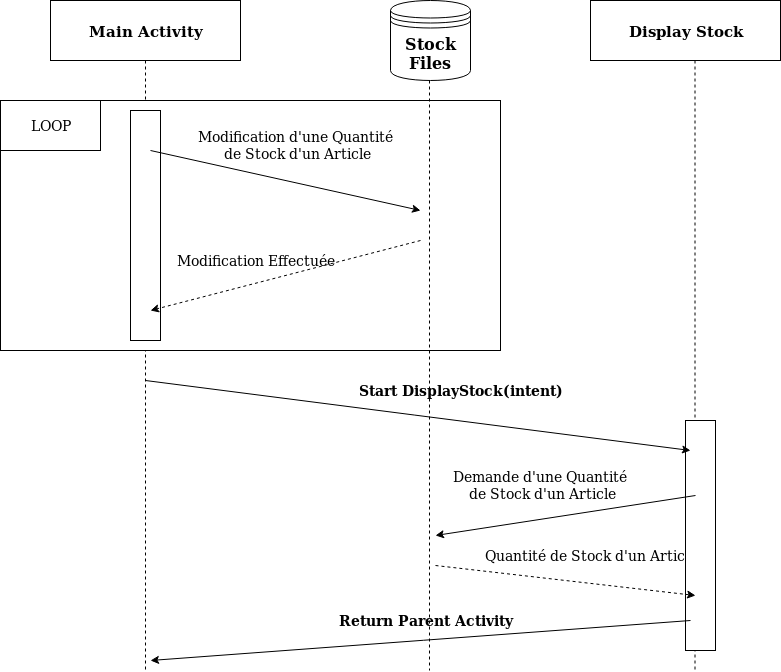

The diagram above was exported from draw.io. Its source (the exported page's mxGraphModel, read from the mxfile embedded in the PNG):
<mxGraphModel dx="868" dy="444" grid="1" gridSize="10" guides="1" tooltips="1" connect="1" arrows="1" fold="1" page="1" pageScale="1" pageWidth="827" pageHeight="1169" math="0" shadow="0">
  <root>
    <mxCell id="0" />
    <mxCell id="1" parent="0" />
    <mxCell id="2QjqX174QVf63bHi1AgR-4" style="edgeStyle=orthogonalEdgeStyle;rounded=0;orthogonalLoop=1;jettySize=auto;html=1;dashed=1;endArrow=none;endFill=0;" parent="1" source="2QjqX174QVf63bHi1AgR-1" edge="1">
      <mxGeometry relative="1" as="geometry">
        <mxPoint x="185" y="960" as="targetPoint" />
      </mxGeometry>
    </mxCell>
    <mxCell id="2QjqX174QVf63bHi1AgR-18" value="" style="rounded=0;whiteSpace=wrap;html=1;" parent="1" vertex="1">
      <mxGeometry x="40" y="390" width="500" height="250" as="geometry" />
    </mxCell>
    <mxCell id="2QjqX174QVf63bHi1AgR-1" value="&lt;font style=&quot;font-size: 15px&quot;&gt;&lt;b&gt;Main Activity&lt;/b&gt;&lt;/font&gt;" style="rounded=0;whiteSpace=wrap;html=1;" parent="1" vertex="1">
      <mxGeometry x="90" y="290" width="190" height="60" as="geometry" />
    </mxCell>
    <mxCell id="2QjqX174QVf63bHi1AgR-2" value="&lt;font style=&quot;font-size: 15px&quot;&gt;&lt;b&gt;Display Stock&lt;/b&gt;&lt;/font&gt;" style="rounded=0;whiteSpace=wrap;html=1;" parent="1" vertex="1">
      <mxGeometry x="630" y="290" width="190" height="60" as="geometry" />
    </mxCell>
    <mxCell id="2QjqX174QVf63bHi1AgR-3" value="&lt;font style=&quot;font-size: 16px&quot;&gt;&lt;b&gt;Stock Files&lt;/b&gt;&lt;/font&gt;" style="shape=datastore;whiteSpace=wrap;html=1;" parent="1" vertex="1">
      <mxGeometry x="430" y="290" width="80" height="80" as="geometry" />
    </mxCell>
    <mxCell id="2QjqX174QVf63bHi1AgR-5" style="edgeStyle=orthogonalEdgeStyle;rounded=0;orthogonalLoop=1;jettySize=auto;html=1;dashed=1;endArrow=none;endFill=0;" parent="1" edge="1">
      <mxGeometry relative="1" as="geometry">
        <mxPoint x="734.5" y="960" as="targetPoint" />
        <mxPoint x="734.5" y="350" as="sourcePoint" />
      </mxGeometry>
    </mxCell>
    <mxCell id="2QjqX174QVf63bHi1AgR-6" style="edgeStyle=orthogonalEdgeStyle;rounded=0;orthogonalLoop=1;jettySize=auto;html=1;dashed=1;endArrow=none;endFill=0;" parent="1" edge="1">
      <mxGeometry relative="1" as="geometry">
        <mxPoint x="469" y="960" as="targetPoint" />
        <mxPoint x="469" y="370" as="sourcePoint" />
      </mxGeometry>
    </mxCell>
    <mxCell id="2QjqX174QVf63bHi1AgR-10" value="&lt;span style=&quot;font-size: 14px ; text-align: left ; white-space: nowrap&quot;&gt;Modification d'une Quantité&lt;br&gt;&amp;nbsp;de Stock d'un Article&lt;/span&gt;" style="text;html=1;strokeColor=none;fillColor=none;align=center;verticalAlign=middle;whiteSpace=wrap;rounded=0;" parent="1" vertex="1">
      <mxGeometry x="270" y="415" width="130" height="40" as="geometry" />
    </mxCell>
    <mxCell id="2QjqX174QVf63bHi1AgR-13" value="&lt;span style=&quot;font-size: 14px ; text-align: left ; white-space: nowrap&quot;&gt;Modification Effectuée&lt;/span&gt;" style="text;html=1;strokeColor=none;fillColor=none;align=center;verticalAlign=middle;whiteSpace=wrap;rounded=0;" parent="1" vertex="1">
      <mxGeometry x="230" y="530" width="130" height="40" as="geometry" />
    </mxCell>
    <mxCell id="2QjqX174QVf63bHi1AgR-19" value="&lt;font style=&quot;font-size: 14px&quot;&gt;LOOP&lt;/font&gt;" style="rounded=0;whiteSpace=wrap;html=1;" parent="1" vertex="1">
      <mxGeometry x="40" y="390" width="100" height="50" as="geometry" />
    </mxCell>
    <mxCell id="2QjqX174QVf63bHi1AgR-21" value="&lt;div style=&quot;text-align: left; font-size: 14px;&quot;&gt;&lt;span style=&quot;font-size: 14px; white-space: nowrap;&quot;&gt;Start DisplayStock(intent)&lt;/span&gt;&lt;/div&gt;" style="text;html=1;strokeColor=none;fillColor=none;align=center;verticalAlign=middle;whiteSpace=wrap;rounded=0;fontStyle=1;fontSize=14;" parent="1" vertex="1">
      <mxGeometry x="435" y="660" width="130" height="40" as="geometry" />
    </mxCell>
    <mxCell id="2QjqX174QVf63bHi1AgR-23" value="&lt;span style=&quot;font-size: 14px ; text-align: left ; white-space: nowrap&quot;&gt;Demande d'une Quantité&lt;br&gt;&amp;nbsp;de Stock d'un Article&lt;/span&gt;" style="text;html=1;strokeColor=none;fillColor=none;align=center;verticalAlign=middle;whiteSpace=wrap;rounded=0;" parent="1" vertex="1">
      <mxGeometry x="515" y="755" width="130" height="40" as="geometry" />
    </mxCell>
    <mxCell id="2QjqX174QVf63bHi1AgR-25" value="&lt;span style=&quot;font-size: 14px ; text-align: left ; white-space: nowrap&quot;&gt;Quantité de Stock d'un Article&lt;/span&gt;" style="text;html=1;strokeColor=none;fillColor=none;align=center;verticalAlign=middle;whiteSpace=wrap;rounded=0;" parent="1" vertex="1">
      <mxGeometry x="565" y="825" width="130" height="40" as="geometry" />
    </mxCell>
    <mxCell id="2QjqX174QVf63bHi1AgR-28" value="&lt;div style=&quot;text-align: left ; font-size: 14px&quot;&gt;&lt;span style=&quot;font-size: 14px ; white-space: nowrap&quot;&gt;Return Parent Activity&lt;/span&gt;&lt;/div&gt;" style="text;html=1;strokeColor=none;fillColor=none;align=center;verticalAlign=middle;whiteSpace=wrap;rounded=0;fontStyle=1;fontSize=14;" parent="1" vertex="1">
      <mxGeometry x="400" y="890" width="130" height="40" as="geometry" />
    </mxCell>
    <mxCell id="ZlVE1dyY-V6hXM1r1Wzi-1" value="" style="rounded=0;whiteSpace=wrap;html=1;" vertex="1" parent="1">
      <mxGeometry x="170" y="400" width="30" height="230" as="geometry" />
    </mxCell>
    <mxCell id="2QjqX174QVf63bHi1AgR-12" value="" style="endArrow=classic;html=1;dashed=1;" parent="1" edge="1">
      <mxGeometry width="50" height="50" relative="1" as="geometry">
        <mxPoint x="460" y="530" as="sourcePoint" />
        <mxPoint x="190" y="600" as="targetPoint" />
      </mxGeometry>
    </mxCell>
    <mxCell id="2QjqX174QVf63bHi1AgR-7" value="" style="endArrow=classic;html=1;" parent="1" edge="1">
      <mxGeometry width="50" height="50" relative="1" as="geometry">
        <mxPoint x="190" y="440" as="sourcePoint" />
        <mxPoint x="460" y="500" as="targetPoint" />
      </mxGeometry>
    </mxCell>
    <mxCell id="ZlVE1dyY-V6hXM1r1Wzi-3" value="" style="rounded=0;whiteSpace=wrap;html=1;" vertex="1" parent="1">
      <mxGeometry x="725" y="710" width="30" height="230" as="geometry" />
    </mxCell>
    <mxCell id="2QjqX174QVf63bHi1AgR-20" value="" style="endArrow=classic;html=1;" parent="1" edge="1">
      <mxGeometry width="50" height="50" relative="1" as="geometry">
        <mxPoint x="185" y="670" as="sourcePoint" />
        <mxPoint x="730" y="740" as="targetPoint" />
      </mxGeometry>
    </mxCell>
    <mxCell id="2QjqX174QVf63bHi1AgR-22" value="" style="endArrow=classic;html=1;fontSize=14;" parent="1" edge="1">
      <mxGeometry width="50" height="50" relative="1" as="geometry">
        <mxPoint x="735" y="785" as="sourcePoint" />
        <mxPoint x="475" y="825" as="targetPoint" />
      </mxGeometry>
    </mxCell>
    <mxCell id="2QjqX174QVf63bHi1AgR-24" value="" style="endArrow=classic;html=1;fontSize=14;dashed=1;" parent="1" edge="1">
      <mxGeometry width="50" height="50" relative="1" as="geometry">
        <mxPoint x="475" y="855" as="sourcePoint" />
        <mxPoint x="735" y="885" as="targetPoint" />
      </mxGeometry>
    </mxCell>
    <mxCell id="2QjqX174QVf63bHi1AgR-26" value="" style="endArrow=classic;html=1;fontSize=14;" parent="1" edge="1">
      <mxGeometry width="50" height="50" relative="1" as="geometry">
        <mxPoint x="730" y="910" as="sourcePoint" />
        <mxPoint x="190" y="950" as="targetPoint" />
      </mxGeometry>
    </mxCell>
  </root>
</mxGraphModel>